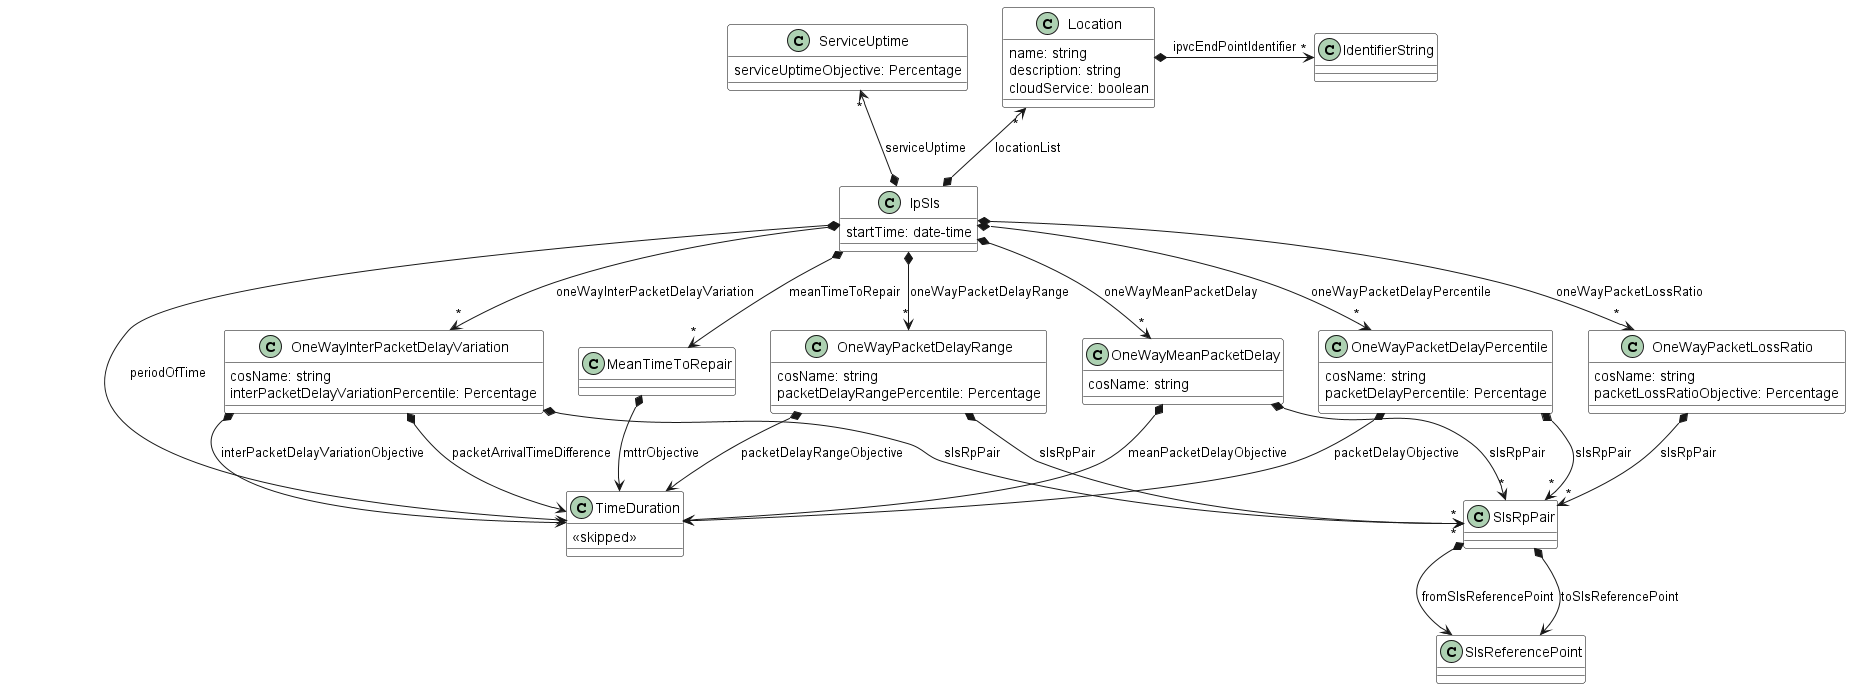

The diagram above was rendered by PlantUML. Its source (embedded in the PNG):
@startuml
skinparam {
    ClassBackgroundColor White
    ClassBorderColor Black
}
class IpSls {

    startTime: date-time
}

IpSls *--> TimeDuration : periodOfTime
IpSls *-u->"*" Location : locationList
IpSls *-->"*" OneWayPacketDelayPercentile : oneWayPacketDelayPercentile
IpSls *-->"*" OneWayMeanPacketDelay : oneWayMeanPacketDelay
IpSls *-->"*" OneWayInterPacketDelayVariation : oneWayInterPacketDelayVariation
IpSls *-->"*" OneWayPacketDelayRange : oneWayPacketDelayRange
IpSls *-->"*" OneWayPacketLossRatio : oneWayPacketLossRatio
IpSls *-u->"*" ServiceUptime : serviceUptime
IpSls *-->"*" MeanTimeToRepair : meanTimeToRepair

class OneWayPacketDelayPercentile {

    cosName: string
    packetDelayPercentile: Percentage
}

OneWayPacketDelayPercentile *-->"*" SlsRpPair : slsRpPair
OneWayPacketDelayPercentile *--> TimeDuration : packetDelayObjective


class OneWayInterPacketDelayVariation {

    cosName: string
    interPacketDelayVariationPercentile: Percentage
}

OneWayInterPacketDelayVariation *-->"*" SlsRpPair : slsRpPair
OneWayInterPacketDelayVariation *--> TimeDuration : packetArrivalTimeDifference
OneWayInterPacketDelayVariation *--> TimeDuration : interPacketDelayVariationObjective


class OneWayPacketDelayRange {

    cosName: string
    packetDelayRangePercentile: Percentage
}

OneWayPacketDelayRange *-->"*" SlsRpPair : slsRpPair
OneWayPacketDelayRange *--> TimeDuration : packetDelayRangeObjective


class OneWayPacketLossRatio {

    cosName: string
    packetLossRatioObjective: Percentage
}

OneWayPacketLossRatio *-->"*" SlsRpPair : slsRpPair


class OneWayMeanPacketDelay {

    cosName: string
}

OneWayMeanPacketDelay *-->"*" SlsRpPair : slsRpPair
OneWayMeanPacketDelay *--> TimeDuration : meanPacketDelayObjective




class MeanTimeToRepair {

}

MeanTimeToRepair *--> TimeDuration : mttrObjective


class ServiceUptime {

    serviceUptimeObjective: Percentage
}


class SlsRpPair {

}

SlsRpPair *--> SlsReferencePoint : fromSlsReferencePoint
SlsRpPair *--> SlsReferencePoint : toSlsReferencePoint

class Location {

    name: string
    description: string
    cloudService: boolean
}

Location *-r->"*" IdentifierString : ipvcEndPointIdentifier


class TimeDuration {
  <<skipped>>
}
@enduml